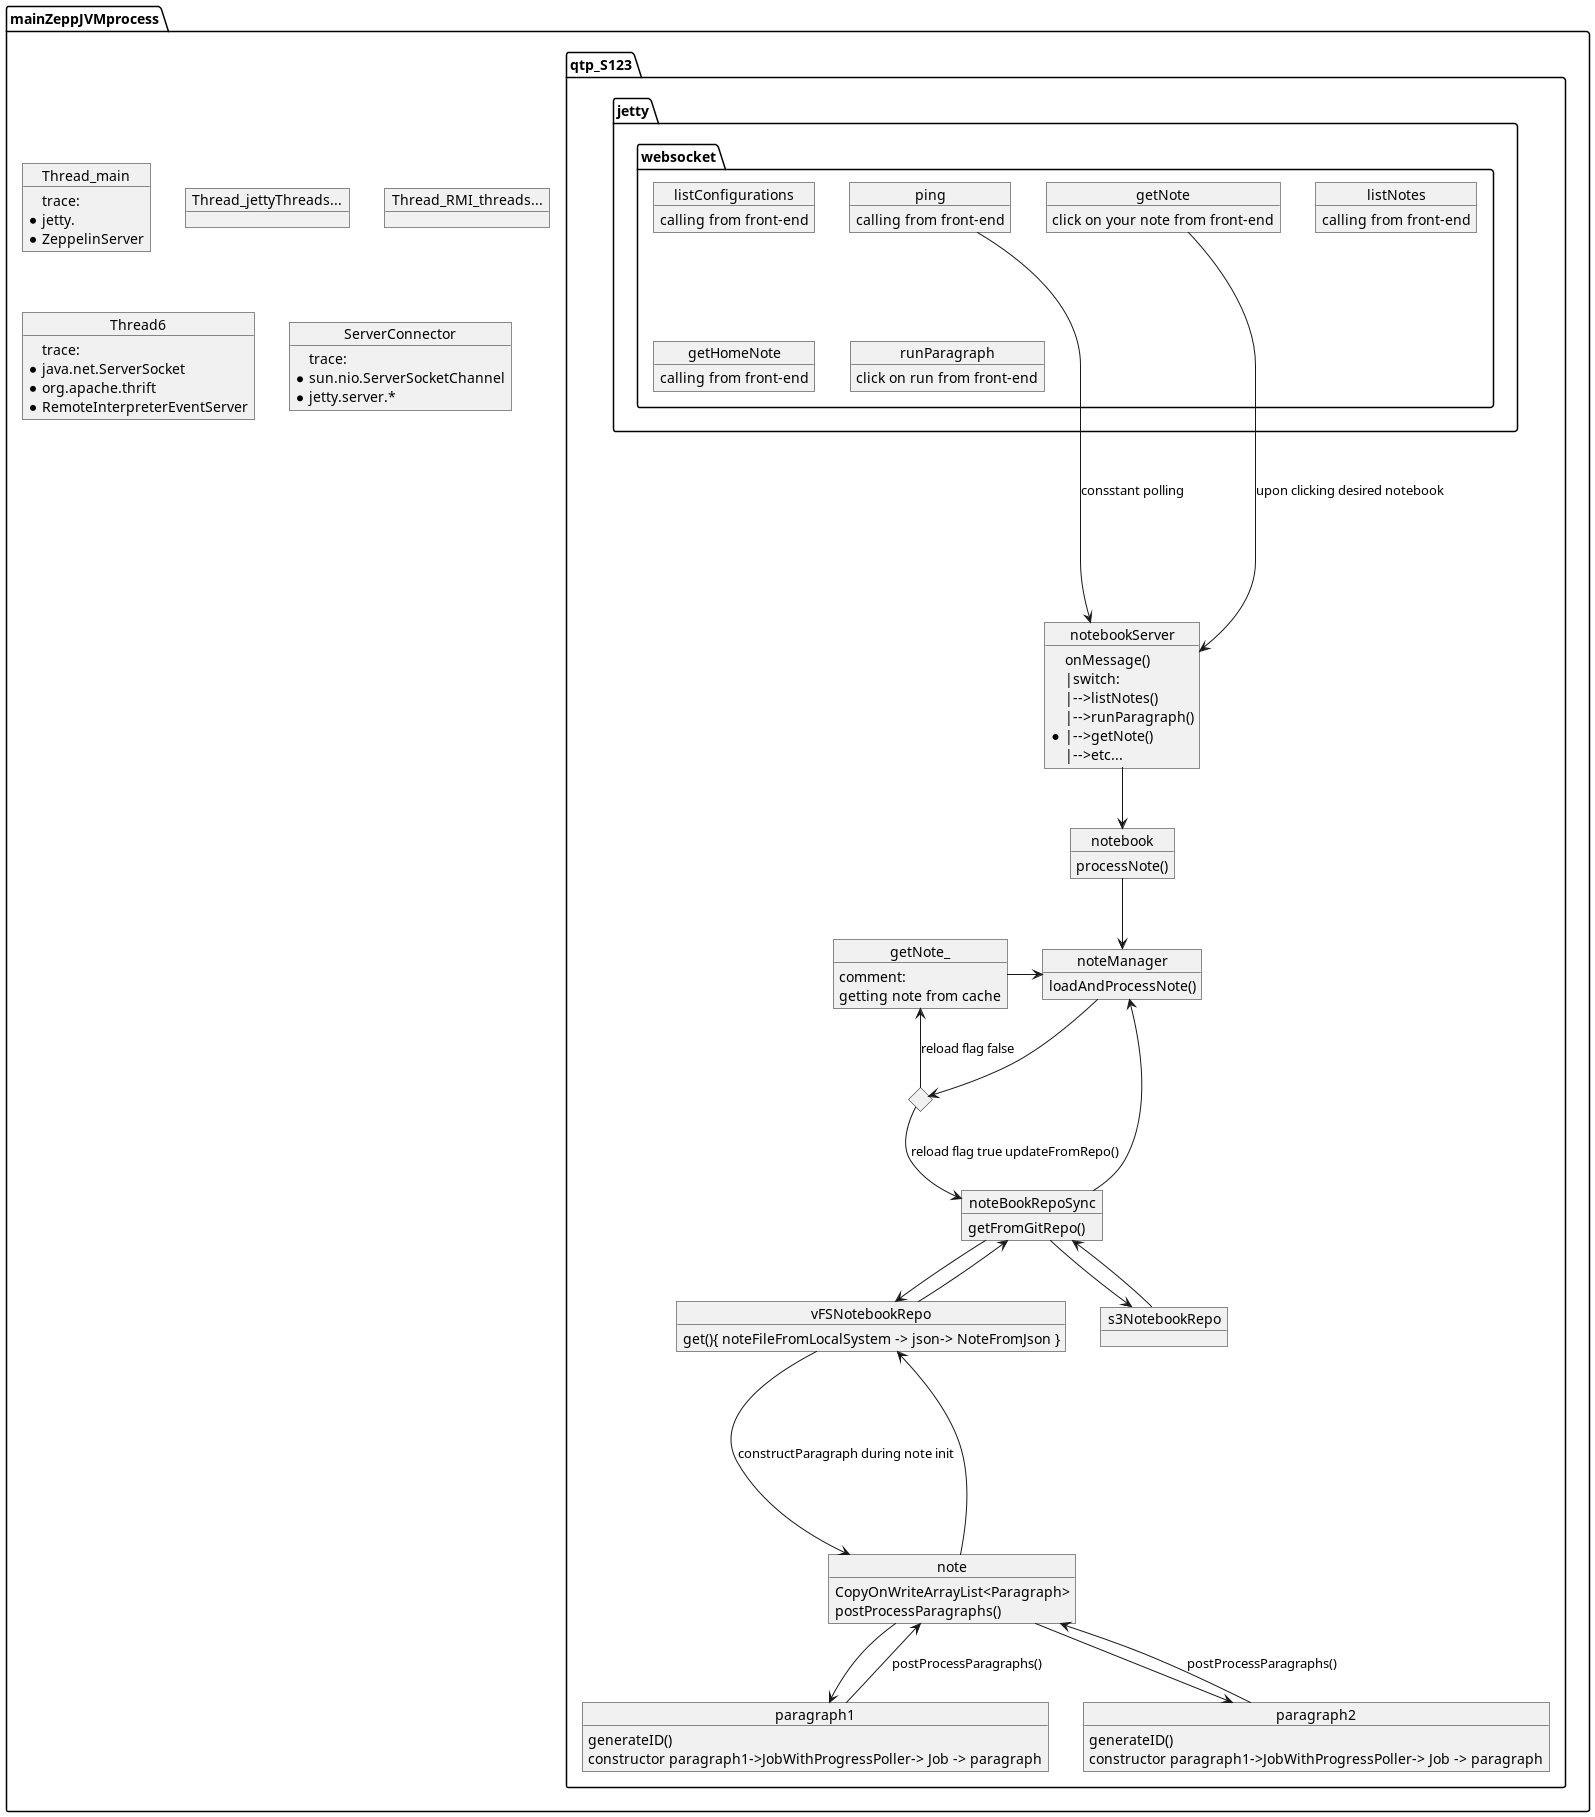

The diagram above was rendered by PlantUML. Its source (embedded in the PNG):
@startuml
'https://plantuml.com/object-diagram

package mainZeppJVMprocess{
   object Thread_main{
   trace:
        *jetty.
        *ZeppelinServer
   }
   object Thread_jettyThreads...{
   }
   object Thread_RMI_threads...
   object Thread6{
    trace:
        *java.net.ServerSocket
        *org.apache.thrift
        *RemoteInterpreterEventServer

   }
   object ServerConnector{
       trace:
           *sun.nio.ServerSocketChannel
           *jetty.server.*

   }



   package qtp_S123{


       object notebookServer{
            onMessage()
            |switch:
                |-->listNotes()
                |-->runParagraph()
                *|-->getNote()
                |-->etc...
       }
       object notebook {
            processNote()
       }
       object noteManager{
             loadAndProcessNote()
       }
       object noteBookRepoSync{
            getFromGitRepo()
       }
       object vFSNotebookRepo{
            get(){ noteFileFromLocalSystem -> json-> NoteFromJson }

       }


       object note{
            CopyOnWriteArrayList<Paragraph>

            postProcessParagraphs()
       }
       diamond ifReload




       object paragraph1{
            generateID()
            constructor paragraph1->JobWithProgressPoller-> Job -> paragraph
       }

       object paragraph2{
            generateID()
            constructor paragraph1->JobWithProgressPoller-> Job -> paragraph
       }


       package jetty.websocket{
              object ping {
                   calling from front-end
              }
              object listConfigurations {
                   calling from front-end
              }
              object listNotes {
                  calling from front-end
              }
              object getHomeNote {
                calling from front-end
              }
              object getNote  {
                click on your note from front-end
              }
              object runParagraph  {
                click on run from front-end
              }
       }

       object s3NotebookRepo
       object getNote_{
            comment:
                getting note from cache
       }

       ping ---> notebookServer : consstant polling
       getNote -----> notebookServer : upon clicking desired notebook
       notebookServer --> notebook


       notebook --> noteManager
       noteManager --> ifReload
       ifReload --> noteBookRepoSync : reload flag true updateFromRepo()
        ifReload --> getNote_ : reload flag false

       getNote_ -> noteManager

       noteBookRepoSync --> vFSNotebookRepo
       vFSNotebookRepo ----> note : constructParagraph during note init

       note --> paragraph1
       paragraph1 --> note : postProcessParagraphs()

       note --> paragraph2
       paragraph2 --> note : postProcessParagraphs()

       note --> vFSNotebookRepo
       vFSNotebookRepo --> noteBookRepoSync
       noteBookRepoSync --> noteManager
       noteBookRepoSync --> s3NotebookRepo
       s3NotebookRepo --> noteBookRepoSync
   }
}


@enduml